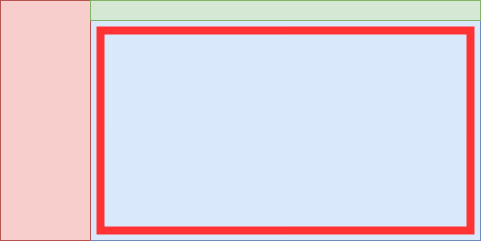

The diagram above was exported from draw.io. Its source (the exported page's mxGraphModel, read from the mxfile embedded in the PNG):
<mxGraphModel dx="880" dy="365" grid="1" gridSize="10" guides="1" tooltips="1" connect="1" arrows="1" fold="1" page="1" pageScale="1" pageWidth="827" pageHeight="1169" math="0" shadow="0">
  <root>
    <mxCell id="0" />
    <mxCell id="1" parent="0" />
    <mxCell id="8JIwmetTIEd2nu47btTE-3" value="" style="rounded=0;whiteSpace=wrap;html=1;fillColor=#dae8fc;strokeColor=#6c8ebf;" vertex="1" parent="1">
      <mxGeometry x="170" y="50" width="480" height="240" as="geometry" />
    </mxCell>
    <mxCell id="8JIwmetTIEd2nu47btTE-4" value="" style="rounded=0;whiteSpace=wrap;html=1;fillColor=#f8cecc;strokeColor=#b85450;" vertex="1" parent="1">
      <mxGeometry x="170" y="50" width="90" height="240" as="geometry" />
    </mxCell>
    <mxCell id="8JIwmetTIEd2nu47btTE-5" value="" style="rounded=0;whiteSpace=wrap;html=1;fillColor=#d5e8d4;strokeColor=#82b366;" vertex="1" parent="1">
      <mxGeometry x="260" y="50" width="390" height="20" as="geometry" />
    </mxCell>
    <mxCell id="8JIwmetTIEd2nu47btTE-6" value="" style="rounded=0;whiteSpace=wrap;html=1;fillColor=none;strokeWidth=8;strokeColor=#FF3333;" vertex="1" parent="1">
      <mxGeometry x="270" y="80" width="370" height="200" as="geometry" />
    </mxCell>
  </root>
</mxGraphModel>